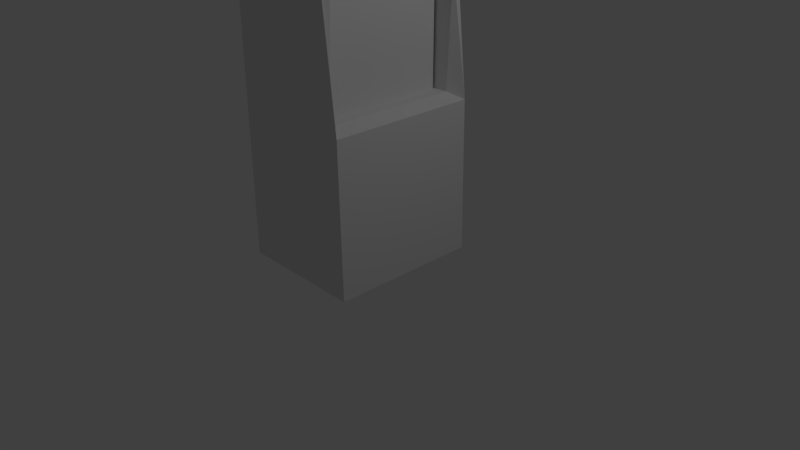 # Source: SaveMachine.blend  (saved by Blender 2.79.0; exported with 4.5.12 LTS)
import bpy
from mathutils import Matrix  # noqa: F401  (used for matrix-valued properties, if any)

bpy.ops.wm.read_factory_settings(use_empty=True)
scene = bpy.context.scene
scene.name = 'Scene'

# ---- collections
col_collection_1 = bpy.data.collections.new('Collection 1'); scene.collection.children.link(col_collection_1)

# ---- materials (node trees are filled in below, after node groups)
mat_material = bpy.data.materials.new('Material')
mat_material.alpha_threshold = 0.0
mat_material.use_transparent_shadow = False
mat_material.roughness = 0.5
mat_material.line_color = (0.0, 0.0, 0.0, 1.0)

# ---- material node trees

# ---- world
world_world = bpy.data.worlds.new('World'); scene.world = world_world
world_world.color = (0.05088, 0.05088, 0.05088)
world_world.use_sun_shadow = False
world_world.sun_shadow_jitter_overblur = 0.0
world_world.cycles.sampling_method = 'MANUAL'

# ---- cameras
cam_camera = bpy.data.cameras.new('Camera')
cam_camera.clip_end = 100.0
cam_camera.lens = 35.0
cam_camera.sensor_width = 32.0
cam_camera.sensor_height = 18.0
cam_camera.ortho_scale = 7.314
cam_camera.dof.focus_distance = 0.0
cam_camera.dof.aperture_fstop = 128.0

# ---- lights
light_lamp = bpy.data.lights.new('Lamp', 'POINT')
light_lamp.transmission_factor = 0.0
light_lamp.cutoff_distance = 30.0
light_lamp.energy = 100.0
light_lamp.shadow_buffer_clip_start = 1.001
light_lamp.shadow_soft_size = 0.1
light_lamp.shadow_maximum_resolution = 0.006
light_lamp.use_absolute_resolution = True

# ---- meshes
me_cube_001 = bpy.data.meshes.new('Cube.001')
me_cube_001.from_pydata([(-1.0, -1.0, -1.0), (-1.0, -1.0, 1.0), (-1.0, 1.0, -1.0), (-1.0, 1.0, 1.0), (1.0, -1.0, -1.0), (1.0, -1.0, 1.0), (1.0, 1.0, -1.0), (1.0, 1.0, 1.0)], [], [(0, 1, 3, 2), (2, 3, 7, 6), (6, 7, 5, 4), (4, 5, 1, 0), (2, 6, 4, 0), (7, 3, 1, 5)])
me_cube_001.use_remesh_preserve_volume = False
me_cube_001.use_remesh_preserve_attributes = False
me_cube_001.use_mirror_vertex_groups = False
me_cube_001.update()
me_cube = bpy.data.meshes.new('Cube')
me_cube.from_pydata([(0.6898, 1.0, -1.0), (0.6898, -1.0, -1.0), (-1.0, -1.0, -1.0), (-1.0, 1.0, -1.0), (0.6543, 1.0, 1.0), (0.6542, -1.0, 1.0), (-1.0, -1.0, 1.0), (-1.0, 1.0, 1.0), (0.4746, 1.0, 2.626), (0.4746, -1.0, 2.626), (-1.0, 1.0, 2.626), (-1.0, -1.0, 2.626), (0.4372, 0.9007, 1.071), (0.4372, -0.9007, 1.071), (0.5047, 0.9007, 2.555), (0.5047, -0.9007, 2.555), (-0.02857, 0.9007, 1.071), (-0.02857, -0.9007, 1.071), (-0.02857, 0.9007, 2.555), (-0.02857, -0.9007, 2.555)], [], [(0, 1, 2, 3), (6, 5, 9, 11), (0, 4, 5, 1), (1, 5, 6, 2), (2, 6, 7, 3), (4, 0, 3, 7), (8, 10, 11, 9), (5, 4, 12, 13), (7, 6, 11, 10), (4, 7, 10, 8), (14, 15, 19, 18), (4, 8, 14, 12), (9, 5, 13, 15), (8, 9, 15, 14), (17, 16, 18, 19), (15, 13, 17, 19), (13, 12, 16, 17), (12, 14, 18, 16)])
me_cube.materials.append(mat_material)
me_cube.use_remesh_preserve_volume = False
me_cube.use_remesh_preserve_attributes = False
me_cube.use_mirror_vertex_groups = False
me_cube.update()

# ---- objects
ob_cube_001 = bpy.data.objects.new('Cube.001', me_cube_001)
ob_cube = bpy.data.objects.new('Cube', me_cube)
ob_lamp = bpy.data.objects.new('Lamp', light_lamp)
ob_camera = bpy.data.objects.new('Camera', cam_camera)

# ---- transforms, parenting, visibility, modifiers, constraints
ob_cube_001.location = (0.0, 0.0, 2.767)
ob_cube_001.scale = (-0.2358, 0.8732, 0.7896)
ob_cube_001.lineart.crease_threshold = 0.0
ob_cube.location = (0.0, 0.0, 0.9999)
ob_cube.lock_rotations_4d = False
ob_cube.empty_display_type = 'ARROWS'
ob_cube.lineart.crease_threshold = 0.0
ob_lamp.location = (4.076, 1.005, 5.904)
ob_lamp.rotation_euler = (0.6503, 0.05522, 1.866)
ob_lamp.lock_rotations_4d = False
ob_lamp.empty_display_type = 'ARROWS'
ob_lamp.color = (0.0, 0.0, 0.0, 0.0)
ob_lamp.lineart.crease_threshold = 0.0
ob_camera.location = (7.481, -6.508, 5.344)
ob_camera.rotation_euler = (1.109, 0.0, 0.8149)
ob_camera.lock_rotations_4d = False
ob_camera.empty_display_type = 'ARROWS'
ob_camera.color = (0.0, 0.0, 0.0, 0.0)
ob_camera.display_type = 'WIRE'
ob_camera.lineart.crease_threshold = 0.0

# ---- collection membership
col_collection_1.objects.link(ob_cube_001)
col_collection_1.objects.link(ob_cube)
col_collection_1.objects.link(ob_lamp)
col_collection_1.objects.link(ob_camera)

# ---- scene / render settings (as saved in the file)
scene.camera = ob_camera
scene.frame_start = 1; scene.frame_end = 250; scene.frame_set(1)
scene.render.engine = 'BLENDER_EEVEE_NEXT'
scene.render.resolution_percentage = 50
scene.render.dither_intensity = 0.0
scene.cycles.use_denoising = False
scene.cycles.samples = 128
scene.cycles.sampling_pattern = 'TABULATED_SOBOL'
scene.cycles.use_adaptive_sampling = False
scene.cycles.use_light_tree = False
scene.cycles.blur_glossy = 0.0
scene.cycles.sample_clamp_indirect = 0.0
scene.view_settings.view_transform = 'Standard'
bpy.context.view_layer.update()
